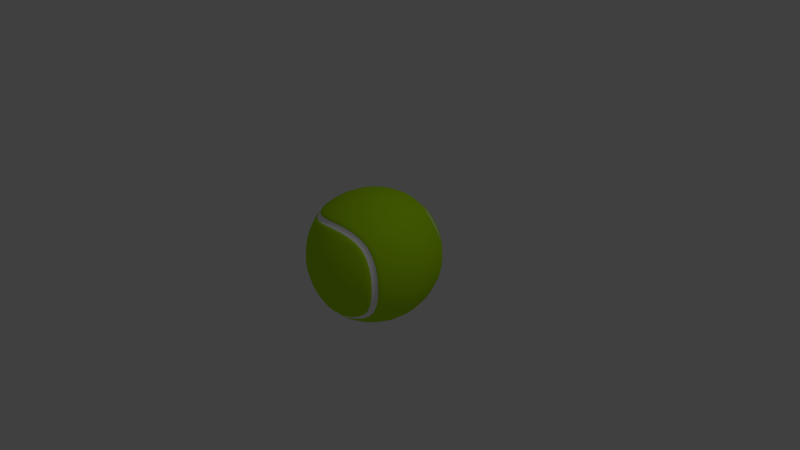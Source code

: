 # Source: tennisball2.blend  (saved by Blender 2.76.0; exported with 4.5.12 LTS)
import bpy
from mathutils import Matrix  # noqa: F401  (used for matrix-valued properties, if any)

bpy.ops.wm.read_factory_settings(use_empty=True)
scene = bpy.context.scene
scene.name = 'Scene'

# ---- collections
col_collection_1 = bpy.data.collections.new('Collection 1'); scene.collection.children.link(col_collection_1)

# ---- materials (node trees are filled in below, after node groups)
mat_material = bpy.data.materials.new('Material')
mat_material.alpha_threshold = 0.0
mat_material.use_transparent_shadow = False
mat_material.diffuse_color = (1.0, 1.0, 1.0, 1.0)
mat_material.roughness = 0.5
mat_material.line_color = (0.0, 0.0, 0.0, 1.0)
mat_material_001 = bpy.data.materials.new('Material.001')
mat_material_001.alpha_threshold = 0.0
mat_material_001.use_transparent_shadow = False
mat_material_001.diffuse_color = (0.4441, 0.8, 0.00575, 1.0)
mat_material_001.roughness = 0.5

# ---- material node trees

# ---- world
world_world = bpy.data.worlds.new('World'); scene.world = world_world
world_world.color = (0.05088, 0.05088, 0.05088)
world_world.use_sun_shadow = False
world_world.sun_shadow_jitter_overblur = 0.0
world_world.cycles.sampling_method = 'MANUAL'
world_world.cycles.sample_map_resolution = 256

# ---- cameras
cam_camera = bpy.data.cameras.new('Camera')
cam_camera.clip_end = 100.0
cam_camera.lens = 35.0
cam_camera.sensor_width = 32.0
cam_camera.sensor_height = 18.0
cam_camera.ortho_scale = 7.314
cam_camera.dof.focus_distance = 0.0
cam_camera.dof.aperture_fstop = 128.0

# ---- lights
light_lamp = bpy.data.lights.new('Lamp', 'POINT')
light_lamp.transmission_factor = 0.0
light_lamp.cutoff_distance = 30.0
light_lamp.energy = 100.0
light_lamp.shadow_buffer_clip_start = 1.001
light_lamp.shadow_soft_size = 0.1
light_lamp.shadow_maximum_resolution = 0.006
light_lamp.use_absolute_resolution = True
light_lamp.cycles.use_multiple_importance_sampling = False

# ---- meshes
me_cube = bpy.data.meshes.new('Cube')
me_cube.from_pydata([(-0.1766, 0.8389, -0.1561), (-0.1598, 0.7538, -0.4238), (-0.4467, 0.6542, -0.3856), (-0.485, 0.7158, -0.1395), (-0.1743, -0.8344, -0.1559), (-0.4829, -0.7126, -0.1389), (-0.4449, -0.6516, -0.384), (-0.1584, -0.75, -0.4226), (0.8333, -0.1764, 0.1727), (0.7099, -0.1526, 0.483), (0.6547, -0.3819, 0.4417), (0.7633, -0.4019, 0.1563), (0.1536, 0.8439, -0.1574), (0.426, 0.7567, -0.1426), (0.3841, 0.701, -0.3843), (0.1393, 0.7572, -0.4263), (-0.1766, 0.8389, 0.1561), (-0.485, 0.7158, 0.1395), (-0.4467, 0.6542, 0.3856), (-0.1598, 0.7538, 0.4238), (-0.1713, -0.1623, 0.8331), (-0.4762, -0.1507, 0.7171), (-0.4106, -0.397, 0.6744), (-0.1476, -0.4329, 0.7476), (0.1743, -0.1573, 0.8351), (0.1582, -0.4249, 0.749), (0.4419, -0.3906, 0.6484), (0.4816, -0.1446, 0.7115), (-0.1743, -0.8344, 0.1559), (-0.1584, -0.75, 0.4226), (-0.4449, -0.6516, 0.384), (-0.4829, -0.7126, 0.1389), (0.1536, 0.8439, 0.1574), (0.1393, 0.7572, 0.4263), (0.3841, 0.701, 0.3843), (0.426, 0.7567, 0.1426), (0.1743, -0.1573, -0.8351), (0.4816, -0.1446, -0.7115), (0.4419, -0.3906, -0.6484), (0.1582, -0.4249, -0.749), (0.8333, -0.1764, -0.1727), (0.7633, -0.4019, -0.1563), (0.6547, -0.3819, -0.4417), (0.7099, -0.1526, -0.483), (0.1648, -0.8345, 0.1586), (0.4541, -0.7319, 0.1448), (0.3993, -0.6847, 0.3872), (0.1448, -0.7502, 0.4271), (-0.1713, -0.1623, -0.8331), (-0.1476, -0.4329, -0.7476), (-0.4106, -0.397, -0.6744), (-0.4762, -0.1507, -0.7171), (-0.8484, 0.175, -0.1246), (-0.7186, 0.4877, -0.1269), (-0.6703, 0.4501, -0.3547), (-0.7928, 0.1611, -0.3471), (-0.8475, -0.1747, 0.1244), (-0.7165, -0.4862, 0.1265), (-0.6684, -0.449, 0.3537), (-0.792, -0.161, 0.3468), (0.1648, -0.8345, -0.1586), (0.1448, -0.7502, -0.4271), (0.3993, -0.6847, -0.3872), (0.4541, -0.7319, -0.1448), (0.1745, 0.1566, 0.8361), (0.4821, 0.1386, 0.7129), (0.4418, 0.3909, 0.6508), (0.1586, 0.4249, 0.7515), (-0.8484, 0.175, 0.1246), (-0.7928, 0.1611, 0.3471), (-0.6703, 0.4501, 0.3547), (-0.7186, 0.4877, 0.1269), (-0.8475, -0.1747, -0.1244), (-0.792, -0.161, -0.3468), (-0.6684, -0.449, -0.3537), (-0.7165, -0.4862, -0.1265), (0.8382, 0.1209, 0.1745), (0.7564, 0.4076, 0.1581), (0.6512, 0.3845, 0.4447), (0.7118, 0.1247, 0.4858), (0.1745, 0.1566, -0.8361), (0.1586, 0.4249, -0.7515), (0.4418, 0.3909, -0.6508), (0.4821, 0.1386, -0.7129), (0.8382, 0.1209, -0.1745), (0.7118, 0.1247, -0.4858), (0.6512, 0.3845, -0.4447), (0.7564, 0.4076, -0.1581), (-0.1716, 0.1615, 0.8342), (-0.1483, 0.4328, 0.7503), (-0.4122, 0.3966, 0.6765), (-0.4769, 0.1497, 0.7179), (-0.3726, 0.5085, -0.6336), (0.1303, 0.6776, -0.5613), (0.3589, 0.6469, -0.5004), (0.4025, 0.5264, -0.5908), (0.5605, 0.677, -0.1324), (-0.4104, 0.5964, -0.516), (-0.1436, 0.6763, -0.5592), (-0.1335, 0.5649, -0.674), (0.5, 0.6467, 0.359), (0.6742, 0.558, -0.1414), (0.5903, 0.5254, -0.4035), (0.5, 0.6467, -0.359), (0.1319, -0.6737, -0.5595), (0.5903, 0.5254, 0.4035), (0.6742, 0.558, 0.1414), (0.5605, 0.677, 0.1324), (-0.4088, -0.5946, -0.5139), (0.1422, -0.5597, -0.671), (0.4046, -0.5209, -0.5894), (0.3655, -0.6378, -0.5004), (0.7047, -0.514, -0.1425), (-0.3707, -0.5081, -0.6311), (-0.1327, -0.5639, -0.671), (-0.1427, -0.6736, -0.5568), (0.6049, -0.5026, 0.4044), (0.5976, -0.6379, -0.1346), (0.5198, -0.6238, -0.3618), (0.6049, -0.5026, -0.4044), (-0.7391, -0.1482, -0.4672), (0.5198, -0.6238, 0.3618), (0.5976, -0.6379, 0.1346), (0.7047, -0.514, 0.1425), (-0.6237, 0.4145, -0.4789), (-0.6311, -0.1407, -0.6073), (-0.5373, -0.3727, -0.606), (-0.622, -0.4138, -0.4775), (0.1303, 0.6776, 0.5613), (-0.5391, 0.3723, -0.6076), (-0.6319, 0.1399, -0.6078), (-0.7398, 0.1481, -0.4677), (-0.4104, 0.5964, 0.516), (0.1426, 0.5609, 0.6739), (0.4025, 0.5264, 0.5908), (0.3589, 0.6469, 0.5004), (0.1422, -0.5597, 0.671), (-0.3726, 0.5085, 0.6336), (-0.1335, 0.5649, 0.674), (-0.1436, 0.6763, 0.5592), (-0.3707, -0.5081, 0.6311), (0.1319, -0.6737, 0.5595), (0.3655, -0.6378, 0.5004), (0.4046, -0.5209, 0.5894), (-0.6311, -0.1407, 0.6073), (-0.4088, -0.5946, 0.5139), (-0.1427, -0.6736, 0.5568), (-0.1327, -0.5639, 0.671), (-0.5391, 0.3723, 0.6076), (-0.7391, -0.1482, 0.4672), (-0.622, -0.4138, 0.4775), (-0.5373, -0.3727, 0.606), (-0.555, 0.3744, 0.5695), (-0.6237, 0.4145, 0.4789), (-0.7398, 0.1481, 0.4677), (-0.6319, 0.1399, 0.6078), (-0.1716, 0.1615, -0.8342), (-0.4769, 0.1497, -0.7179), (-0.4122, 0.3966, -0.6765), (-0.1483, 0.4328, -0.7503), (0.135, 0.5864, -0.6376), (-0.1319, 0.588, -0.6377), (-0.1363, 0.6376, -0.5846), (0.5172, 0.6083, -0.3624), (0.5598, 0.554, -0.384), (0.5848, 0.6368, 0.1305), (0.6362, 0.5858, 0.1346), (0.5172, 0.6083, 0.3624), (0.1301, -0.6347, -0.5831), (-0.1355, -0.6354, -0.5818), (-0.1311, -0.5863, -0.635), (0.5781, -0.5279, -0.3865), (0.5357, -0.5848, -0.3644), (0.6737, -0.5368, 0.1367), (0.6219, -0.5935, 0.1325), (-0.5936, -0.3949, -0.5053), (-0.5532, -0.3744, -0.5681), (-0.7068, 0.142, -0.4953), (-0.6575, 0.138, -0.5604), (0.362, 0.6084, 0.5179), (0.3834, 0.5541, 0.5609), (-0.1363, 0.6376, 0.5846), (-0.1319, 0.588, 0.6377), (0.3867, -0.5472, 0.56), (0.3667, -0.6013, 0.5165), (-0.1311, -0.5863, 0.635), (-0.1355, -0.6354, 0.5818), (-0.5532, -0.3744, 0.5681), (-0.5936, -0.3949, 0.5053), (-0.6575, 0.138, 0.5604), (-0.7068, 0.142, 0.4953), (0.1426, 0.5609, -0.6739), (-0.6567, -0.1384, 0.5599), (-0.3716, -0.5226, 0.5981), (-0.7061, -0.1421, 0.4949), (0.135, -0.5843, 0.635), (-0.3902, -0.5636, 0.5406), (-0.3919, 0.5651, 0.5429), (0.1301, -0.6347, 0.5831), (0.1293, 0.6374, 0.5859), (-0.3734, 0.5236, 0.6003), (-0.555, 0.3744, -0.5695), (0.135, 0.5864, 0.6376), (-0.5954, 0.3954, -0.5067), (-0.7061, -0.1421, -0.4949), (0.5781, -0.5279, 0.3865), (-0.6567, -0.1384, -0.5599), (0.6737, -0.5368, -0.1367), (0.5357, -0.5848, 0.3644), (-0.3902, -0.5636, -0.5406), (0.6219, -0.5935, -0.1325), (0.3867, -0.5472, -0.56), (-0.3716, -0.5226, -0.5981), (0.3667, -0.6013, -0.5165), (0.135, -0.5843, -0.635), (0.5848, 0.6368, -0.1305), (0.5598, 0.554, 0.384), (-0.3734, 0.5236, -0.6003), (0.6362, 0.5858, -0.1346), (0.362, 0.6084, -0.5179), (-0.3919, 0.5651, -0.5429), (0.3834, 0.5541, -0.5609), (0.1293, 0.6374, -0.5859), (0.1303, 0.6023, -0.6042), (0.3678, 0.572, -0.5328), (-0.3772, 0.5362, -0.5644), (-0.1323, 0.6034, -0.6035), (0.6028, 0.6018, -0.1308), (0.5317, 0.5719, -0.3685), (0.5317, 0.5719, 0.3685), (0.6028, 0.6018, 0.1308), (0.1306, -0.5999, -0.6016), (0.3718, -0.5649, -0.5317), (-0.3755, -0.5348, -0.5622), (-0.1315, -0.6014, -0.6008), (0.6399, -0.5557, -0.1328), (0.55, -0.5471, -0.3707), (0.55, -0.5471, 0.3707), (0.6399, -0.5557, 0.1328), (-0.6716, -0.1382, -0.5205), (-0.5651, -0.3789, -0.5299), (-0.5669, 0.3794, -0.5312), (-0.6724, 0.1381, -0.5209), (0.1303, 0.6023, 0.6042), (0.3678, 0.572, 0.5328), (-0.3772, 0.5362, 0.5644), (-0.1323, 0.6034, 0.6035), (0.1306, -0.5999, 0.6016), (0.3718, -0.5649, 0.5317), (-0.3755, -0.5348, 0.5622), (-0.1315, -0.6014, 0.6008), (-0.6716, -0.1382, 0.5205), (-0.5651, -0.3789, 0.5299), (-0.5669, 0.3794, 0.5312), (-0.6724, 0.1381, 0.5209), (-0.5954, 0.3954, 0.5067), (-0.1699, 0.8041, -0.3011), (-0.3081, 0.7172, -0.407), (-0.4696, 0.691, -0.2708), (-0.3381, 0.7918, -0.1487), (-0.3362, -0.7879, -0.1481), (-0.4677, -0.6881, -0.2697), (-0.3066, -0.714, -0.4053), (-0.1679, -0.7999, -0.3005), (0.786, -0.1651, 0.3366), (0.6869, -0.2758, 0.4657), (0.7228, -0.3917, 0.3057), (0.8028, -0.2998, 0.1655), (0.3023, 0.8082, -0.151), (0.4095, 0.7329, -0.2743), (0.2735, 0.7332, -0.4098), (0.1473, 0.8085, -0.3033), (-0.3381, 0.7918, 0.1487), (-0.4696, 0.691, 0.2708), (-0.3081, 0.7172, 0.407), (-0.1699, 0.8041, 0.3011), (-0.3356, -0.1581, 0.7868), (-0.4483, -0.2873, 0.6989), (-0.2898, -0.4199, 0.7171), (-0.1606, -0.3109, 0.7977), (0.1679, -0.3027, 0.7996), (0.3056, -0.4082, 0.7123), (0.4656, -0.2762, 0.6858), (0.3359, -0.1502, 0.7878), (-0.1679, -0.7999, 0.3005), (-0.3066, -0.714, 0.4053), (-0.4677, -0.6881, 0.2697), (-0.3362, -0.7879, 0.1481), (0.1473, 0.8085, 0.3033), (0.2735, 0.7332, 0.4098), (0.4095, 0.7329, 0.2743), (0.3023, 0.8082, 0.151), (0.3359, -0.1502, -0.7878), (0.4656, -0.2762, -0.6858), (0.3056, -0.4082, -0.7123), (0.1679, -0.3027, -0.7996), (0.8028, -0.2998, -0.1655), (0.7228, -0.3917, -0.3057), (0.6869, -0.2758, -0.4657), (0.786, -0.1651, -0.3366), (0.3219, -0.7928, 0.153), (0.4315, -0.7119, 0.2778), (0.2834, -0.7225, 0.4118), (0.1559, -0.8, 0.305), (-0.1606, -0.3109, -0.7977), (-0.2898, -0.4199, -0.7171), (-0.4483, -0.2873, -0.6989), (-0.3356, -0.1581, -0.7868), (-0.7981, 0.3407, -0.125), (-0.6994, 0.4727, -0.2473), (-0.7459, 0.3139, -0.3492), (-0.8262, 0.1693, -0.2425), (-0.7965, -0.3399, 0.1248), (-0.6975, -0.4713, 0.2466), (-0.7444, -0.3134, 0.3485), (-0.8254, -0.1692, 0.2422), (0.1559, -0.8, -0.305), (0.2834, -0.7225, -0.4118), (0.4315, -0.7119, -0.2778), (0.3219, -0.7928, -0.153), (0.3363, 0.1483, 0.7888), (0.4661, 0.2731, 0.6882), (0.3061, 0.4082, 0.7147), (0.1683, 0.3022, 0.8015), (-0.8262, 0.1693, 0.2425), (-0.7459, 0.3139, 0.3492), (-0.6994, 0.4727, 0.2473), (-0.7981, 0.3407, 0.125), (-0.8254, -0.1692, -0.2422), (-0.7444, -0.3134, -0.3485), (-0.6975, -0.4713, -0.2466), (-0.7965, -0.3399, -0.1248), (0.8072, 0.2742, 0.1683), (0.7173, 0.3959, 0.3088), (0.6884, 0.2625, 0.4699), (0.7893, 0.1221, 0.3396), (0.1683, 0.3022, -0.8015), (0.3061, 0.4082, -0.7147), (0.4661, 0.2731, -0.6882), (0.3363, 0.1483, -0.7888), (0.7893, 0.1221, -0.3396), (0.6884, 0.2625, -0.4699), (0.7173, 0.3959, -0.3088), (0.8072, 0.2742, -0.1683), (-0.1611, 0.3103, 0.7997), (-0.291, 0.4196, 0.7196), (-0.4495, 0.2865, 0.7005), (-0.3361, 0.1571, 0.7877), (-0.3361, 0.1571, -0.7877), (-0.4495, 0.2865, -0.7005), (-0.291, 0.4196, -0.7196), (-0.1611, 0.3103, -0.7997), (0.1768, -0.0003415, -0.8492), (0.4879, -0.003656, -0.7218), (0.1768, -0.0003417, 0.8492), (0.4879, -0.003656, 0.7218), (0.8476, -0.03509, 0.1762), (0.7195, -0.01743, 0.4907), (0.8476, -0.03509, -0.1762), (0.7195, -0.01743, -0.4907), (-0.1766, -0.8479, 0.0), (-0.4886, -0.7219, -1.118e-08), (-0.8557, -0.1769, -5.588e-09), (-0.7236, -0.4918, -7.451e-09), (-0.8566, 0.1771, -1.863e-09), (-0.7257, 0.4934, 0.0), (-0.1791, 0.8524, 0.0), (-0.4907, 0.7252, 0.0), (0.4177, 0.4795, -0.614), (0.149, 0.5145, -0.7033), (0.1326, 0.7077, -0.5158), (0.3629, 0.6695, -0.4629), (-0.1376, 0.5205, -0.7027), (-0.3812, 0.4729, -0.6522), (-0.4242, 0.6183, -0.4714), (-0.1499, 0.7053, -0.5135), (0.4626, 0.6694, -0.363), (0.5153, 0.707, -0.1353), (0.7056, 0.5069, -0.1478), (0.6139, 0.4767, -0.4194), (0.5153, 0.707, 0.1353), (0.4626, 0.6694, 0.363), (0.6139, 0.4767, 0.4194), (0.7056, 0.5069, 0.1478), (0.3724, -0.6577, -0.4643), (0.1354, -0.7024, -0.5152), (0.1485, -0.5139, -0.7004), (0.4189, -0.476, -0.6119), (-0.1488, -0.7021, -0.5116), (-0.4225, -0.6162, -0.4695), (-0.3794, -0.4729, -0.6497), (-0.1368, -0.52, -0.6998), (0.6239, -0.4609, -0.4186), (0.7266, -0.4757, -0.1476), (0.5498, -0.6732, -0.1375), (0.4817, -0.6481, -0.3662), (0.7266, -0.4757, 0.1476), (0.6239, -0.4609, 0.4186), (0.4817, -0.6481, 0.3662), (0.5498, -0.6732, 0.1375), (-0.6398, -0.4272, -0.4349), (-0.7593, -0.153, -0.4259), (-0.5793, -0.1437, -0.649), (-0.4974, -0.3771, -0.6329), (-0.76, 0.153, -0.4263), (-0.6415, 0.4281, -0.4361), (-0.4991, 0.3766, -0.6347), (-0.5801, 0.1428, -0.6497), (0.3629, 0.6695, 0.4629), (0.1326, 0.7077, 0.5158), (0.149, 0.5145, 0.7033), (0.4177, 0.4795, 0.614), (-0.1499, 0.7053, 0.5135), (-0.4242, 0.6183, 0.4714), (-0.3812, 0.4729, 0.6522), (-0.1376, 0.5205, 0.7027), (0.4189, -0.476, 0.6119), (0.1485, -0.5139, 0.7004), (0.1354, -0.7024, 0.5152), (0.3724, -0.6577, 0.4643), (-0.1368, -0.52, 0.6998), (-0.3794, -0.4729, 0.6497), (-0.4225, -0.6162, 0.4695), (-0.1488, -0.7021, 0.5116), (-0.4974, -0.3771, 0.6329), (-0.5793, -0.1437, 0.649), (-0.7593, -0.153, 0.4259), (-0.6398, -0.4272, 0.4349), (-0.5801, 0.1428, 0.6497), (-0.4991, 0.3766, 0.6347), (-0.6415, 0.4281, 0.4361), (-0.76, 0.153, 0.4263), (0.005216, 0.435, -0.7628), (0.003152, 0.1617, -0.852), (-0.1762, -0.0004553, -0.8474), (-0.488, -0.0004978, -0.7248), (-0.008477, 0.7664, -0.4317), (-0.009584, 0.8565, -0.1597), (0.1562, 0.8576, 0.0), (0.432, 0.7665, 0.0), (0.559, 0.3804, -0.5605), (0.6085, 0.1299, -0.611), (-0.5694, 0.5651, -0.366), (-0.6131, 0.6136, -0.1314), (0.7693, 0.4135, 3.725e-09), (0.8555, 0.1207, 7.451e-09), (-0.009584, 0.8565, 0.1597), (-0.008477, 0.7664, 0.4317), (0.559, 0.3804, 0.5605), (0.6085, 0.1299, 0.611), (0.00527, -0.435, -0.7602), (0.003169, -0.1624, -0.851), (0.6076, -0.1441, -0.609), (0.5606, -0.3794, -0.5579), (-0.005966, -0.7615, -0.4313), (-0.004725, -0.8506, -0.16), (-0.6109, -0.6112, -0.1309), (-0.5674, -0.5632, -0.3647), (0.463, -0.7401, -3.725e-09), (0.1687, -0.848, 0.0), (0.7765, -0.4072, 0.0), (0.8498, -0.1818, 7.451e-09), (0.6076, -0.1441, 0.609), (0.5606, -0.3794, 0.5579), (-0.005966, -0.7615, 0.4313), (-0.004726, -0.8506, 0.16), (-0.8089, -3.287e-05, -0.3469), (-0.866, 9.529e-06, -0.1246), (0.005216, 0.435, 0.7628), (0.003152, 0.1617, 0.852), (-0.6131, 0.6136, 0.1314), (-0.5694, 0.5651, 0.366), (-0.488, -0.000498, 0.7248), (-0.1762, -0.0004555, 0.8474), (0.00527, -0.435, 0.7602), (0.003169, -0.1624, 0.851), (-0.5674, -0.5632, 0.3647), (-0.6109, -0.6112, 0.1309), (-0.8089, -3.293e-05, 0.3469), (-0.866, 9.507e-06, 0.1246), (0.1383, 0.5796, -0.6549), (0.1301, 0.6574, -0.5791), (0.362, 0.6282, -0.5133), (0.3923, 0.5464, -0.5752), (-0.3741, 0.5198, -0.6174), (-0.4011, 0.5811, -0.5347), (-0.1395, 0.6569, -0.5775), (-0.1327, 0.582, -0.6552), (0.5782, 0.6568, -0.1316), (0.6539, 0.5785, -0.1375), (0.5744, 0.546, -0.393), (0.5127, 0.6281, -0.3622), (0.5127, 0.6281, 0.3622), (0.5744, 0.546, 0.393), (0.6539, 0.5785, 0.1375), (0.5782, 0.6568, 0.1316), (0.1312, -0.6544, -0.5766), (0.1381, -0.5779, -0.6522), (0.3952, -0.5398, -0.5742), (0.3674, -0.6206, -0.5122), (-0.3994, -0.5795, -0.5324), (-0.3723, -0.5191, -0.615), (-0.132, -0.5806, -0.6524), (-0.1387, -0.6547, -0.5748), (0.6896, -0.53, -0.1393), (0.6156, -0.6151, -0.1336), (0.5318, -0.605, -0.3644), (0.5917, -0.5204, -0.395), (0.5917, -0.5204, 0.395), (0.5318, -0.605, 0.3644), (0.6156, -0.6151, 0.1336), (0.6896, -0.53, 0.1393), (-0.7238, -0.145, -0.4854), (-0.6506, -0.1396, -0.5812), (-0.5495, -0.3748, -0.5867), (-0.6087, -0.4045, -0.4961), (-0.6104, 0.405, -0.4975), (-0.5514, 0.3746, -0.5882), (-0.6514, 0.139, -0.5817), (-0.7246, 0.1449, -0.4859), (0.1301, 0.6574, 0.5791), (0.1383, 0.5796, 0.6549), (0.3923, 0.5464, 0.5752), (0.362, 0.6282, 0.5133), (-0.4011, 0.5811, 0.5347), (-0.3741, 0.5198, 0.6174), (-0.1327, 0.582, 0.6552), (-0.1395, 0.6569, 0.5775), (0.1381, -0.5779, 0.6522), (0.1312, -0.6544, 0.5766), (0.3674, -0.6206, 0.5122), (0.3952, -0.5398, 0.5742), (-0.3723, -0.5191, 0.615), (-0.3994, -0.5795, 0.5324), (-0.1387, -0.6547, 0.5748), (-0.132, -0.5806, 0.6524), (-0.6506, -0.1396, 0.5812), (-0.7238, -0.145, 0.4854), (-0.6087, -0.4045, 0.4961), (-0.5495, -0.3748, 0.5867), (-0.5514, 0.3746, 0.5882), (-0.6104, 0.405, 0.4975), (-0.7246, 0.1449, 0.4859), (-0.6514, 0.139, 0.5817), (0.277, 0.5441, -0.645), (0.004062, 0.57, -0.6821), (0.2547, 0.6625, -0.5392), (-0.005369, 0.6847, -0.5677), (0.4413, 0.6389, -0.4415), (0.5099, 0.5171, -0.5107), (-0.2618, 0.5446, -0.6557), (-0.4652, 0.4524, -0.615), (-0.28, 0.6482, -0.5405), (-0.5274, 0.519, -0.493), (0.5385, 0.6621, -0.2553), (0.5673, 0.6843, 0.0), (0.6448, 0.5422, -0.2776), (0.6827, 0.5657, 7.451e-09), (0.5385, 0.6621, 0.2553), (0.4413, 0.6389, 0.4415), (0.6448, 0.5422, 0.2776), (0.5099, 0.5171, 0.5107), (0.2581, -0.6569, -0.538), (-0.004498, -0.6816, -0.5655), (0.2771, -0.5418, -0.6425), (0.004182, -0.5688, -0.6791), (0.5167, -0.5051, -0.5104), (0.4531, -0.6243, -0.4428), (-0.2788, -0.646, -0.5381), (-0.5256, -0.5178, -0.4913), (-0.2604, -0.5439, -0.6529), (-0.4632, -0.4524, -0.613), (0.668, -0.5075, -0.2792), (0.7164, -0.5177, 0.0), (0.5674, -0.6304, -0.2587), (0.6083, -0.6419, -3.725e-09), (0.668, -0.5075, 0.2792), (0.5167, -0.5051, 0.5104), (0.5674, -0.6304, 0.2587), (0.4531, -0.6243, 0.4428), (-0.6944, -0.2886, -0.4703), (-0.7547, -9.706e-05, -0.4669), (-0.5932, -0.2688, -0.6056), (-0.6458, -0.0003877, -0.6088), (-0.6957, 0.2888, -0.4712), (-0.5946, 0.2682, -0.6067), (0.2547, 0.6625, 0.5392), (-0.005369, 0.6847, 0.5677), (0.277, 0.5441, 0.645), (0.004062, 0.57, 0.6821), (-0.28, 0.6482, 0.5405), (-0.5274, 0.519, 0.493), (-0.2618, 0.5446, 0.6557), (-0.4652, 0.4524, 0.615), (0.2771, -0.5418, 0.6425), (0.004182, -0.5688, 0.6791), (0.2581, -0.6569, 0.538), (-0.004499, -0.6816, 0.5655), (-0.2604, -0.5439, 0.6529), (-0.4632, -0.4524, 0.613), (-0.2788, -0.646, 0.5381), (-0.5256, -0.5178, 0.4913), (-0.5932, -0.2688, 0.6056), (-0.6458, -0.0003878, 0.6088), (-0.6944, -0.2886, 0.4703), (-0.7547, -9.713e-05, 0.4669), (-0.5946, 0.2682, 0.6067), (-0.6957, 0.2888, 0.4712), (-0.000684, 0.6099, -0.6111), (0.129, 0.6187, -0.5911), (0.255, 0.5874, -0.5793), (0.1325, 0.5907, -0.6211), (0.4623, 0.5641, -0.463), (0.3754, 0.5595, -0.547), (0.3627, 0.5892, -0.5219), (-0.4811, 0.4701, -0.544), (-0.3836, 0.5497, -0.5498), (-0.2594, 0.5798, -0.5863), (-0.3735, 0.5267, -0.5826), (-0.1315, 0.5921, -0.6207), (-0.1339, 0.6194, -0.5901), (0.6098, 0.609, 3.725e-09), (0.6197, 0.5902, -0.1325), (0.578, 0.5871, -0.2556), (0.5898, 0.6181, -0.1299), (0.5209, 0.589, -0.3632), (0.5459, 0.5593, -0.3761), (0.4623, 0.5641, 0.463), (0.5459, 0.5593, 0.3761), (0.578, 0.5871, 0.2556), (0.5209, 0.589, 0.3632), (0.5898, 0.6181, 0.1299), (0.6197, 0.5902, 0.1325), (-0.0003143, -0.6077, -0.6084), (0.1326, -0.5885, -0.6185), (0.2563, -0.5837, -0.5771), (0.1296, -0.6161, -0.5884), (0.4715, -0.5503, -0.4635), (0.367, -0.582, -0.5206), (0.379, -0.5524, -0.5461), (-0.4792, -0.4693, -0.5422), (-0.3717, -0.5256, -0.5804), (-0.2582, -0.5781, -0.5838), (-0.382, -0.5482, -0.5475), (-0.1331, -0.6172, -0.5874), (-0.1308, -0.5902, -0.6181), (0.6509, -0.5589, -3.725e-09), (0.6266, -0.5735, -0.132), (0.6064, -0.5505, -0.2587), (0.6571, -0.5426, -0.1346), (0.5642, -0.5338, -0.3785), (0.5392, -0.565, -0.3653), (0.4715, -0.5503, 0.4635), (0.5392, -0.565, 0.3653), (0.6064, -0.5505, 0.2587), (0.5642, -0.5338, 0.3785), (0.6571, -0.5426, 0.1346), (0.6266, -0.5735, 0.132), (-0.6866, -7.648e-05, -0.5202), (-0.6602, -0.1376, -0.5406), (-0.6302, -0.2674, -0.5233), (-0.688, -0.1397, -0.5038), (-0.5785, -0.3861, -0.5137), (-0.5558, -0.3746, -0.5494), (-0.5577, 0.3749, -0.5508), (-0.6316, 0.2675, -0.5242), (-0.5802, 0.3866, -0.5151), (-0.6887, 0.1397, -0.5043), (-0.6609, 0.1374, -0.5411), (-0.000684, 0.6099, 0.6111), (0.1325, 0.5907, 0.6211), (0.255, 0.5874, 0.5793), (0.129, 0.6187, 0.5911), (0.3627, 0.5891, 0.5219), (0.3754, 0.5595, 0.547), (-0.4811, 0.4701, 0.544), (-0.3735, 0.5267, 0.5826), (-0.2594, 0.5798, 0.5863), (-0.3836, 0.5497, 0.5498), (-0.1339, 0.6194, 0.5901), (-0.1315, 0.5921, 0.6207), (-0.0003145, -0.6077, 0.6084), (0.1296, -0.6161, 0.5884), (0.2563, -0.5837, 0.5771), (0.1326, -0.5885, 0.6185), (0.379, -0.5524, 0.5461), (0.367, -0.582, 0.5206), (-0.4792, -0.4693, 0.5422), (-0.382, -0.5482, 0.5475), (-0.2582, -0.5781, 0.5838), (-0.3717, -0.5256, 0.5804), (-0.1308, -0.5902, 0.6181), (-0.1331, -0.6172, 0.5874), (-0.6866, -7.656e-05, 0.5202), (-0.688, -0.1397, 0.5038), (-0.6302, -0.2674, 0.5233), (-0.6602, -0.1376, 0.5406), (-0.5558, -0.3746, 0.5494), (-0.5785, -0.3861, 0.5137), (-0.5802, 0.3866, 0.5151), (-0.6316, 0.2675, 0.5242), (-0.5577, 0.3749, 0.5508), (-0.6609, 0.1374, 0.5411), (-0.6887, 0.1397, 0.5043), (-0.6643, 0.2764, 0.499), (-0.5034, 0.4935, 0.5207), (-0.6173, 0.2661, 0.5632), (-0.6718, -0.0002171, 0.5597), (-0.7213, -8.434e-05, 0.4944), (-0.4729, 0.4608, 0.5813), (-0.6159, -0.2664, 0.5622), (-0.663, -0.2763, 0.4981), (-0.4709, -0.4603, 0.5794), (-0.5015, -0.4925, 0.5188), (-0.2576, -0.5638, 0.6185), (-0.266, -0.6105, 0.5639), (0.001721, -0.5925, 0.6423), (-0.002213, -0.6422, 0.5898), (0.2646, -0.5674, 0.609), (0.2552, -0.619, 0.5595), (0.4938, -0.5314, 0.4864), (0.4614, -0.5878, 0.4522), (-0.2673, 0.6124, 0.5665), (-0.2589, 0.5651, 0.621), (-0.002754, 0.6447, 0.5925), (0.001503, 0.5943, 0.645), (0.2532, 0.6229, 0.5619), (0.2639, 0.5707, 0.6111), (0.4515, 0.6011, 0.452), (0.4849, 0.5456, 0.4857), (-0.6173, 0.2661, -0.5632), (-0.4729, 0.4608, -0.5813), (-0.6643, 0.2764, -0.499), (-0.7213, -8.427e-05, -0.4944), (-0.6718, -0.000217, -0.5597), (-0.5034, 0.4935, -0.5207), (-0.663, -0.2763, -0.4981), (-0.6159, -0.2664, -0.5622), (-0.5015, -0.4925, -0.5188), (-0.4709, -0.4603, -0.5794), (0.6385, -0.5314, 0.2675), (0.5894, -0.5882, 0.2567), (0.6851, -0.54, 0.0), (0.6329, -0.5966, -3.725e-09), (0.6385, -0.5314, -0.2675), (0.5894, -0.5882, -0.2567), (0.4938, -0.5314, -0.4864), (0.4614, -0.5878, -0.4522), (-0.266, -0.6105, -0.5639), (-0.2576, -0.5638, -0.6185), (-0.002213, -0.6422, -0.5898), (0.001722, -0.5925, -0.6423), (0.2646, -0.5674, -0.609), (0.2552, -0.619, -0.5595), (0.5609, 0.6227, 0.2537), (0.6098, 0.5704, 0.2643), (0.5917, 0.6439, 7.451e-09), (0.6435, 0.5933, 3.725e-09), (0.5609, 0.6227, -0.2537), (0.6098, 0.5704, -0.2643), (0.4515, 0.6011, -0.452), (0.4849, 0.5456, -0.4857), (-0.2589, 0.5651, -0.621), (-0.2673, 0.6124, -0.5665), (0.001503, 0.5943, -0.645), (-0.002754, 0.6447, -0.5925), (0.2532, 0.6229, -0.5619), (0.2639, 0.5707, -0.6111), (-0.3261, 0.7615, -0.2876), (-0.3243, -0.7579, -0.2865), (0.759, -0.288, 0.3234), (0.2902, 0.7775, -0.2912), (-0.3261, 0.7615, 0.2876), (-0.3155, -0.3023, 0.7579), (0.3236, -0.2892, 0.757), (-0.3243, -0.7579, 0.2865), (0.2902, 0.7775, 0.2912), (0.3236, -0.2892, -0.757), (0.759, -0.288, -0.3234), (0.3054, -0.764, 0.2942), (-0.3155, -0.3023, -0.7579), (-0.7774, 0.3299, -0.2436), (-0.7758, -0.3292, 0.2431), (0.3054, -0.764, -0.2942), (0.3242, 0.288, 0.7589), (-0.7774, 0.3299, 0.2436), (-0.7758, -0.3292, -0.2431), (0.7618, 0.2678, 0.3278), (0.3242, 0.288, -0.7589), (0.7618, 0.2678, -0.3278), (-0.3164, 0.3016, 0.7597), (-0.3164, 0.3016, -0.7597), (0.3407, -0.001153, -0.8), (0.3407, -0.001153, 0.8), (0.798, -0.02706, 0.3429), (0.798, -0.02706, -0.3429), (-0.3407, -0.7994, -6.516e-09), (-0.8042, -0.344, -6.494e-09), (-0.8058, 0.3448, -9.011e-10), (-0.3427, 0.8034, 1.168e-11), (0.2883, 0.4974, -0.6716), (0.2592, 0.6899, -0.496), (-0.2696, 0.5033, -0.6805), (-0.2907, 0.6742, -0.4951), (0.4955, 0.6896, -0.2599), (0.6726, 0.492, -0.2896), (0.4955, 0.6896, 0.2599), (0.6726, 0.492, 0.2896), (0.2647, -0.6822, -0.4963), (0.288, -0.4961, -0.669), (-0.2893, -0.6715, -0.4931), (-0.2682, -0.503, -0.6777), (0.6888, -0.4677, -0.2892), (0.5227, -0.6614, -0.2635), (0.6888, -0.4677, 0.2892), (0.5227, -0.6614, 0.2635), (-0.7135, -0.298, -0.4284), (-0.5454, -0.2736, -0.6413), (-0.7149, 0.2983, -0.4292), (-0.5468, 0.2728, -0.6426), (0.2592, 0.6899, 0.496), (0.2883, 0.4974, 0.6716), (-0.2907, 0.6742, 0.4951), (-0.2696, 0.5033, 0.6805), (0.288, -0.4961, 0.669), (0.2647, -0.6822, 0.4963), (-0.2682, -0.503, 0.6777), (-0.2893, -0.6715, 0.4931), (-0.5454, -0.2736, 0.6413), (-0.7135, -0.298, 0.4284), (-0.5468, 0.2728, 0.6426), (-0.7149, 0.2983, 0.4292), (0.004408, 0.3111, -0.8153), (-0.3445, -0.0005058, -0.7985), (-0.009352, 0.8196, -0.3076), (0.3071, 0.8202, 2.296e-10), (0.5892, 0.2628, -0.5912), (-0.5957, 0.5942, -0.2557), (0.8229, 0.2776, 5.663e-09), (-0.009352, 0.8196, 0.3076), (0.5892, 0.2628, 0.5912), (0.004444, -0.3116, -0.8133), (0.5884, -0.2697, -0.5881), (-0.005563, -0.8139, -0.3079), (-0.5936, -0.592, -0.2548), (0.3289, -0.8041, -2.728e-09), (0.8176, -0.3057, 1.88e-09), (0.5884, -0.2697, 0.5881), (-0.005563, -0.8139, 0.3079), (-0.8432, -8.939e-06, -0.2425), (0.004408, 0.3111, 0.8153), (-0.5957, 0.5942, 0.2557), (-0.3445, -0.000506, 0.7985), (0.004443, -0.3116, 0.8133), (-0.5936, -0.592, 0.2548), (-0.8432, -8.979e-06, 0.2425), (0.002416, -0.0003869, -0.8662), (0.002416, -0.0003872, 0.8662), (0.8652, -0.03872, 7.52e-09), (-0.004198, -0.8649, 4.036e-11), (-0.8745, 1.739e-05, -3.664e-09), (-0.009539, 0.8709, 1.894e-09), (0.6152, -0.008773, -0.6177), (-0.6173, -0.6184, -1.027e-08), (-0.6195, 0.6209, -2.27e-11), (0.6152, -0.008773, 0.6177), (0.005219, 0.5244, -0.7125), (-0.007102, 0.7153, -0.5219), (0.5218, 0.7151, 3.665e-09), (0.7156, 0.5141, 6.473e-09), (-0.005692, -0.7113, -0.5205), (0.005299, -0.5237, -0.7094), (0.7388, -0.48, -4.147e-11), (0.5599, -0.6786, -3.736e-09), (-0.7753, -6.225e-05, -0.4257), (-0.593, -0.0004516, -0.6528), (-0.007102, 0.7153, 0.5219), (0.005219, 0.5244, 0.7125), (0.005299, -0.5237, 0.7094), (-0.005692, -0.7113, 0.5205), (-0.593, -0.0004518, 0.6528), (-0.7753, -6.232e-05, 0.4257), (0.4249, 0.6574, -0.4251), (0.529, 0.4697, -0.53), (0.4382, -0.6415, -0.4271), (0.5335, -0.4616, -0.5286), (-0.5416, -0.5351, -0.4479), (-0.449, -0.4368, -0.6301), (-0.4509, 0.4367, -0.6322), (-0.5434, 0.5366, -0.4494), (0.4249, 0.6574, 0.4251), (0.529, 0.4697, 0.53), (0.4382, -0.6415, 0.4271), (0.5335, -0.4616, 0.5286), (-0.449, -0.4368, 0.6301), (-0.5416, -0.5351, 0.4479), (-0.4509, 0.4367, 0.6322), (-0.5434, 0.5366, 0.4494), (0.2545, 0.6428, -0.5557), (0.2698, 0.5635, -0.6273), (-0.2732, 0.6305, -0.559), (-0.2606, 0.5598, -0.6382), (0.6263, 0.5628, -0.2701), (0.5549, 0.6425, -0.255), (0.6263, 0.5628, 0.2701), (0.5549, 0.6425, 0.255), (0.2702, -0.5605, -0.6251), (0.2571, -0.6385, -0.5536), (-0.2592, -0.5587, -0.6355), (-0.2719, -0.6285, -0.5564), (0.5837, -0.6092, -0.2582), (0.6536, -0.5243, -0.2729), (0.5837, -0.6092, 0.2582), (0.6536, -0.5243, 0.2729), (-0.6104, -0.2681, -0.5824), (-0.6798, -0.2823, -0.4887), (-0.6118, 0.2676, -0.5834), (-0.6812, 0.2824, -0.4896), (0.2698, 0.5635, 0.6273), (0.2545, 0.6428, 0.5557), (-0.2606, 0.5598, 0.6382), (-0.2732, 0.6305, 0.559), (0.2571, -0.6385, 0.5536), (0.2702, -0.5605, 0.6251), (-0.2719, -0.6285, 0.5564), (-0.2592, -0.5587, 0.6355), (-0.6798, -0.2823, 0.4887), (-0.6104, -0.2681, 0.5824), (-0.6812, 0.2824, 0.4896), (-0.6118, 0.2676, 0.5834), (0.4492, 0.6208, -0.4495), (0.4968, 0.5375, -0.4975), (0.002553, 0.588, -0.6627), (-0.00376, 0.6645, -0.5857), (-0.4716, 0.459, -0.5987), (-0.5159, 0.5066, -0.5118), (0.5851, 0.6639, 4.711e-09), (0.6616, 0.5861, 4.584e-09), (0.4492, 0.6208, 0.4495), (0.4968, 0.5375, 0.4975), (0.5051, -0.5237, -0.498), (0.4598, -0.6073, -0.45), (-0.003101, -0.6619, -0.583), (0.002722, -0.5864, -0.6599), (-0.514, -0.5055, -0.5099), (-0.4696, -0.4588, -0.5968), (0.7011, -0.5334, -5.517e-11), (0.6266, -0.6185, -1.905e-09), (0.5051, -0.5237, 0.498), (0.4598, -0.6073, 0.45), (-0.7392, -0.0001126, -0.485), (-0.6657, -0.0003086, -0.5815), (-0.00376, 0.6645, 0.5857), (0.002553, 0.588, 0.6627), (-0.5159, 0.5066, 0.5118), (-0.4716, 0.459, 0.5987), (0.002722, -0.5864, 0.6599), (-0.003101, -0.6619, 0.583), (-0.4696, -0.4588, 0.5968), (-0.514, -0.5055, 0.5099), (-0.6657, -0.0003087, 0.5815), (-0.7392, -0.0001127, 0.485), (-0.6471, 0.2713, 0.5077), (-0.6207, 0.2655, 0.5441), (-0.6751, -0.0001329, 0.5403), (-0.7031, -5.724e-05, 0.5034), (-0.6457, -0.2711, 0.5068), (-0.6193, -0.2656, 0.5432), (-0.4725, -0.4621, 0.5612), (-0.4895, -0.48, 0.5266), (-0.2613, -0.5932, 0.5699), (-0.2568, -0.5674, 0.6013), (0.0008272, -0.5964, 0.6255), (-0.001422, -0.6237, 0.5951), (0.2544, -0.6002, 0.5645), (0.2601, -0.572, 0.5933), (-0.4914, 0.481, 0.5285), (-0.4744, 0.4628, 0.563), (-0.2581, 0.569, 0.6038), (-0.2626, 0.5951, 0.5725), (-0.001885, 0.6261, 0.5978), (0.0005462, 0.5985, 0.6282), (0.2591, 0.5755, 0.5954), (0.2526, 0.6041, 0.5668), (-0.6207, 0.2655, -0.5441), (-0.6471, 0.2713, -0.5077), (-0.7031, -5.717e-05, -0.5034), (-0.6751, -0.0001329, -0.5403), (-0.6193, -0.2656, -0.5432), (-0.6457, -0.2711, -0.5068), (0.4826, -0.5372, 0.4751), (0.4634, -0.568, 0.4549), (0.5938, -0.5683, 0.2563), (0.6227, -0.5373, 0.2629), (0.6683, -0.5458, -9.185e-10), (0.6376, -0.5767, -3.692e-09), (0.5938, -0.5683, -0.2563), (0.6227, -0.5373, -0.2629), (-0.4895, -0.48, -0.5266), (-0.4725, -0.4621, -0.5612), (-0.2568, -0.5674, -0.6013), (-0.2613, -0.5932, -0.5699), (0.4826, -0.5372, -0.4751), (0.4634, -0.568, -0.4549), (-0.001422, -0.6237, -0.5951), (0.0008274, -0.5964, -0.6255), (0.2601, -0.572, -0.5933), (0.2544, -0.6002, -0.5645), (0.4539, 0.5816, 0.4546), (0.4736, 0.5512, 0.4744), (0.5941, 0.5752, 0.2596), (0.5656, 0.6038, 0.2532), (0.5967, 0.6252, 5.285e-09), (0.6268, 0.5975, 3.883e-09), (0.5941, 0.5752, -0.2596), (0.5656, 0.6038, -0.2532), (-0.4744, 0.4628, -0.563), (-0.4914, 0.481, -0.5285), (-0.2626, 0.5951, -0.5725), (-0.2581, 0.569, -0.6038), (0.4539, 0.5816, -0.4546), (0.4736, 0.5512, -0.4744), (0.0005463, 0.5985, -0.6282), (-0.001885, 0.6261, -0.5978), (0.2526, 0.6041, -0.5668), (0.2591, 0.5755, -0.5954)], [], [(0, 256, 768, 259), (0, 259, 799, 366), (0, 366, 861, 437), (0, 437, 834, 256), (1, 257, 768, 256), (1, 256, 834, 436), (1, 436, 867, 375), (1, 375, 803, 257), (2, 258, 768, 257), (2, 257, 803, 374), (2, 374, 889, 442), (2, 442, 837, 258), (3, 259, 768, 258), (3, 258, 837, 443), (3, 443, 864, 367), (3, 367, 799, 259), (4, 260, 769, 263), (4, 263, 843, 455), (4, 455, 859, 360), (4, 360, 796, 260), (5, 261, 769, 260), (5, 260, 796, 361), (5, 361, 863, 456), (5, 456, 844, 261), (6, 262, 769, 261), (6, 261, 844, 457), (6, 457, 886, 389), (6, 389, 810, 262), (7, 263, 769, 262), (7, 262, 810, 388), (7, 388, 870, 454), (7, 454, 843, 263), (8, 264, 770, 267), (8, 267, 846, 461), (8, 461, 858, 356), (8, 356, 794, 264), (9, 265, 770, 264), (9, 264, 794, 357), (9, 357, 865, 462), (9, 462, 847, 265), (10, 266, 770, 265), (10, 265, 847, 463), (10, 463, 893, 397), (10, 397, 814, 266), (11, 267, 770, 266), (11, 266, 814, 396), (11, 396, 872, 460), (11, 460, 846, 267), (12, 268, 771, 271), (12, 271, 834, 437), (12, 437, 861, 438), (12, 438, 835, 268), (13, 269, 771, 268), (13, 268, 835, 439), (13, 439, 868, 377), (13, 377, 804, 269), (14, 270, 771, 269), (14, 269, 804, 376), (14, 376, 882, 371), (14, 371, 801, 270), (15, 271, 771, 270), (15, 270, 801, 370), (15, 370, 867, 436), (15, 436, 834, 271), (16, 272, 772, 275), (16, 275, 839, 446), (16, 446, 861, 366), (16, 366, 799, 272), (17, 273, 772, 272), (17, 272, 799, 367), (17, 367, 864, 470), (17, 470, 851, 273), (18, 274, 772, 273), (18, 273, 851, 471), (18, 471, 897, 413), (18, 413, 822, 274), (19, 275, 772, 274), (19, 274, 822, 412), (19, 412, 876, 447), (19, 447, 839, 275), (20, 276, 773, 279), (20, 279, 853, 475), (20, 475, 857, 473), (20, 473, 852, 276), (21, 277, 773, 276), (21, 276, 852, 472), (21, 472, 880, 425), (21, 425, 828, 277), (22, 278, 773, 277), (22, 277, 828, 424), (22, 424, 894, 421), (22, 421, 826, 278), (23, 279, 773, 278), (23, 278, 826, 420), (23, 420, 878, 474), (23, 474, 853, 279), (24, 280, 774, 283), (24, 283, 793, 354), (24, 354, 857, 475), (24, 475, 853, 280), (25, 281, 774, 280), (25, 280, 853, 474), (25, 474, 878, 417), (25, 417, 824, 281), (26, 282, 774, 281), (26, 281, 824, 416), (26, 416, 893, 463), (26, 463, 847, 282), (27, 283, 774, 282), (27, 282, 847, 462), (27, 462, 865, 355), (27, 355, 793, 283), (28, 284, 775, 287), (28, 287, 796, 360), (28, 360, 859, 465), (28, 465, 848, 284), (29, 285, 775, 284), (29, 284, 848, 464), (29, 464, 879, 423), (29, 423, 827, 285), (30, 286, 775, 285), (30, 285, 827, 422), (30, 422, 895, 476), (30, 476, 854, 286), (31, 287, 775, 286), (31, 286, 854, 477), (31, 477, 863, 361), (31, 361, 796, 287), (32, 288, 776, 291), (32, 291, 835, 438), (32, 438, 861, 446), (32, 446, 839, 288), (33, 289, 776, 288), (33, 288, 839, 447), (33, 447, 876, 409), (33, 409, 820, 289), (34, 290, 776, 289), (34, 289, 820, 408), (34, 408, 890, 381), (34, 381, 806, 290), (35, 291, 776, 290), (35, 290, 806, 380), (35, 380, 868, 439), (35, 439, 835, 291), (36, 292, 777, 295), (36, 295, 841, 451), (36, 451, 856, 352), (36, 352, 792, 292), (37, 293, 777, 292), (37, 292, 792, 353), (37, 353, 862, 452), (37, 452, 842, 293), (38, 294, 777, 293), (38, 293, 842, 453), (38, 453, 885, 387), (38, 387, 809, 294), (39, 295, 777, 294), (39, 294, 809, 386), (39, 386, 871, 450), (39, 450, 841, 295), (40, 296, 778, 299), (40, 299, 795, 358), (40, 358, 858, 461), (40, 461, 846, 296), (41, 297, 778, 296), (41, 296, 846, 460), (41, 460, 872, 393), (41, 393, 812, 297), (42, 298, 778, 297), (42, 297, 812, 392), (42, 392, 885, 453), (42, 453, 842, 298), (43, 299, 778, 298), (43, 298, 842, 452), (43, 452, 862, 359), (43, 359, 795, 299), (44, 300, 779, 303), (44, 303, 848, 465), (44, 465, 859, 459), (44, 459, 845, 300), (45, 301, 779, 300), (45, 300, 845, 458), (45, 458, 873, 399), (45, 399, 815, 301), (46, 302, 779, 301), (46, 301, 815, 398), (46, 398, 892, 419), (46, 419, 825, 302), (47, 303, 779, 302), (47, 302, 825, 418), (47, 418, 879, 464), (47, 464, 848, 303), (48, 304, 780, 307), (48, 307, 833, 434), (48, 434, 856, 451), (48, 451, 841, 304), (49, 305, 780, 304), (49, 304, 841, 450), (49, 450, 871, 391), (49, 391, 811, 305), (50, 306, 780, 305), (50, 305, 811, 390), (50, 390, 887, 403), (50, 403, 817, 306), (51, 307, 780, 306), (51, 306, 817, 402), (51, 402, 875, 435), (51, 435, 833, 307), (52, 308, 781, 311), (52, 311, 849, 467), (52, 467, 860, 364), (52, 364, 798, 308), (53, 309, 781, 308), (53, 308, 798, 365), (53, 365, 864, 443), (53, 443, 837, 309), (54, 310, 781, 309), (54, 309, 837, 442), (54, 442, 889, 405), (54, 405, 818, 310), (55, 311, 781, 310), (55, 310, 818, 404), (55, 404, 874, 466), (55, 466, 849, 311), (56, 312, 782, 315), (56, 315, 855, 479), (56, 479, 860, 362), (56, 362, 797, 312), (57, 313, 782, 312), (57, 312, 797, 363), (57, 363, 863, 477), (57, 477, 854, 313), (58, 314, 782, 313), (58, 313, 854, 476), (58, 476, 895, 427), (58, 427, 829, 314), (59, 315, 782, 314), (59, 314, 829, 426), (59, 426, 881, 478), (59, 478, 855, 315), (60, 316, 783, 319), (60, 319, 845, 459), (60, 459, 859, 455), (60, 455, 843, 316), (61, 317, 783, 316), (61, 316, 843, 454), (61, 454, 870, 385), (61, 385, 808, 317), (62, 318, 783, 317), (62, 317, 808, 384), (62, 384, 884, 395), (62, 395, 813, 318), (63, 319, 783, 318), (63, 318, 813, 394), (63, 394, 873, 458), (63, 458, 845, 319), (64, 320, 784, 323), (64, 323, 850, 469), (64, 469, 857, 354), (64, 354, 793, 320), (65, 321, 784, 320), (65, 320, 793, 355), (65, 355, 865, 449), (65, 449, 840, 321), (66, 322, 784, 321), (66, 321, 840, 448), (66, 448, 891, 411), (66, 411, 821, 322), (67, 323, 784, 322), (67, 322, 821, 410), (67, 410, 877, 468), (67, 468, 850, 323), (68, 324, 785, 327), (68, 327, 798, 364), (68, 364, 860, 479), (68, 479, 855, 324), (69, 325, 785, 324), (69, 324, 855, 478), (69, 478, 881, 431), (69, 431, 831, 325), (70, 326, 785, 325), (70, 325, 831, 430), (70, 430, 897, 471), (70, 471, 851, 326), (71, 327, 785, 326), (71, 326, 851, 470), (71, 470, 864, 365), (71, 365, 798, 327), (72, 328, 786, 331), (72, 331, 797, 362), (72, 362, 860, 467), (72, 467, 849, 328), (73, 329, 786, 328), (73, 328, 849, 466), (73, 466, 874, 401), (73, 401, 816, 329), (74, 330, 786, 329), (74, 329, 816, 400), (74, 400, 886, 457), (74, 457, 844, 330), (75, 331, 786, 330), (75, 330, 844, 456), (75, 456, 863, 363), (75, 363, 797, 331), (76, 332, 787, 335), (76, 335, 794, 356), (76, 356, 858, 445), (76, 445, 838, 332), (77, 333, 787, 332), (77, 332, 838, 444), (77, 444, 869, 383), (77, 383, 807, 333), (78, 334, 787, 333), (78, 333, 807, 382), (78, 382, 891, 448), (78, 448, 840, 334), (79, 335, 787, 334), (79, 334, 840, 449), (79, 449, 865, 357), (79, 357, 794, 335), (80, 336, 788, 339), (80, 339, 792, 352), (80, 352, 856, 433), (80, 433, 832, 336), (81, 337, 788, 336), (81, 336, 832, 432), (81, 432, 866, 369), (81, 369, 800, 337), (82, 338, 788, 337), (82, 337, 800, 368), (82, 368, 883, 440), (82, 440, 836, 338), (83, 339, 788, 338), (83, 338, 836, 441), (83, 441, 862, 353), (83, 353, 792, 339), (84, 340, 789, 343), (84, 343, 838, 445), (84, 445, 858, 358), (84, 358, 795, 340), (85, 341, 789, 340), (85, 340, 795, 359), (85, 359, 862, 441), (85, 441, 836, 341), (86, 342, 789, 341), (86, 341, 836, 440), (86, 440, 883, 379), (86, 379, 805, 342), (87, 343, 789, 342), (87, 342, 805, 378), (87, 378, 869, 444), (87, 444, 838, 343), (88, 344, 790, 347), (88, 347, 852, 473), (88, 473, 857, 469), (88, 469, 850, 344), (89, 345, 790, 344), (89, 344, 850, 468), (89, 468, 877, 415), (89, 415, 823, 345), (90, 346, 790, 345), (90, 345, 823, 414), (90, 414, 896, 429), (90, 429, 830, 346), (91, 347, 790, 346), (91, 346, 830, 428), (91, 428, 880, 472), (91, 472, 852, 347), (92, 484, 901, 550), (92, 550, 802, 373), (92, 373, 888, 551), (92, 551, 934, 484), (93, 546, 898, 481), (93, 481, 933, 547), (93, 547, 867, 370), (93, 370, 801, 546), (94, 482, 898, 546), (94, 546, 801, 371), (94, 371, 882, 548), (94, 548, 930, 482), (95, 544, 899, 483), (95, 483, 931, 549), (95, 549, 883, 368), (95, 368, 800, 544), (96, 488, 903, 554), (96, 554, 804, 377), (96, 377, 868, 555), (96, 555, 936, 488), (97, 552, 900, 485), (97, 485, 935, 553), (97, 553, 889, 374), (97, 374, 803, 552), (98, 486, 900, 552), (98, 552, 803, 375), (98, 375, 867, 547), (98, 547, 933, 486), (99, 550, 901, 487), (99, 487, 932, 545), (99, 545, 866, 372), (99, 372, 802, 550), (100, 492, 905, 558), (100, 558, 806, 381), (100, 381, 890, 559), (100, 559, 938, 492), (101, 556, 902, 489), (101, 489, 937, 557), (101, 557, 869, 378), (101, 378, 805, 556), (102, 490, 902, 556), (102, 556, 805, 379), (102, 379, 883, 549), (102, 549, 931, 490), (103, 554, 903, 491), (103, 491, 930, 548), (103, 548, 882, 376), (103, 376, 804, 554), (104, 496, 907, 562), (104, 562, 808, 385), (104, 385, 870, 563), (104, 563, 942, 496), (105, 560, 904, 493), (105, 493, 939, 561), (105, 561, 891, 382), (105, 382, 807, 560), (106, 494, 904, 560), (106, 560, 807, 383), (106, 383, 869, 557), (106, 557, 937, 494), (107, 558, 905, 495), (107, 495, 936, 555), (107, 555, 868, 380), (107, 380, 806, 558), (108, 500, 909, 568), (108, 568, 810, 389), (108, 389, 886, 569), (108, 569, 944, 500), (109, 564, 906, 497), (109, 497, 943, 565), (109, 565, 871, 386), (109, 386, 809, 564), (110, 498, 906, 564), (110, 564, 809, 387), (110, 387, 885, 566), (110, 566, 940, 498), (111, 562, 907, 499), (111, 499, 941, 567), (111, 567, 884, 384), (111, 384, 808, 562), (112, 504, 911, 572), (112, 572, 812, 393), (112, 393, 872, 573), (112, 573, 946, 504), (113, 570, 908, 501), (113, 501, 945, 571), (113, 571, 887, 390), (113, 390, 811, 570), (114, 502, 908, 570), (114, 570, 811, 391), (114, 391, 871, 565), (114, 565, 943, 502), (115, 568, 909, 503), (115, 503, 942, 563), (115, 563, 870, 388), (115, 388, 810, 568), (116, 508, 913, 576), (116, 576, 814, 397), (116, 397, 893, 577), (116, 577, 948, 508), (117, 574, 910, 505), (117, 505, 947, 575), (117, 575, 873, 394), (117, 394, 813, 574), (118, 506, 910, 574), (118, 574, 813, 395), (118, 395, 884, 567), (118, 567, 941, 506), (119, 572, 911, 507), (119, 507, 940, 566), (119, 566, 885, 392), (119, 392, 812, 572), (120, 512, 915, 580), (120, 580, 816, 401), (120, 401, 874, 581), (120, 581, 950, 512), (121, 578, 912, 509), (121, 509, 949, 579), (121, 579, 892, 398), (121, 398, 815, 578), (122, 510, 912, 578), (122, 578, 815, 399), (122, 399, 873, 575), (122, 575, 947, 510), (123, 576, 913, 511), (123, 511, 946, 573), (123, 573, 872, 396), (123, 396, 814, 576), (124, 516, 917, 584), (124, 584, 818, 405), (124, 405, 889, 553), (124, 553, 935, 516), (125, 582, 914, 513), (125, 513, 951, 583), (125, 583, 875, 402), (125, 402, 817, 582), (126, 514, 914, 582), (126, 582, 817, 403), (126, 403, 887, 571), (126, 571, 945, 514), (127, 580, 915, 515), (127, 515, 944, 569), (127, 569, 886, 400), (127, 400, 816, 580), (128, 520, 919, 586), (128, 586, 820, 409), (128, 409, 876, 587), (128, 587, 952, 520), (129, 585, 916, 517), (129, 517, 934, 551), (129, 551, 888, 406), (129, 406, 819, 585), (130, 518, 916, 585), (130, 585, 819, 407), (130, 407, 875, 583), (130, 583, 951, 518), (131, 584, 917, 519), (131, 519, 950, 581), (131, 581, 874, 404), (131, 404, 818, 584), (132, 524, 921, 590), (132, 590, 822, 413), (132, 413, 897, 591), (132, 591, 954, 524), (133, 588, 918, 521), (133, 521, 953, 589), (133, 589, 877, 410), (133, 410, 821, 588), (134, 522, 918, 588), (134, 588, 821, 411), (134, 411, 891, 561), (134, 561, 939, 522), (135, 586, 919, 523), (135, 523, 938, 559), (135, 559, 890, 408), (135, 408, 820, 586), (136, 528, 923, 594), (136, 594, 824, 417), (136, 417, 878, 595), (136, 595, 956, 528), (137, 592, 920, 525), (137, 525, 955, 593), (137, 593, 896, 414), (137, 414, 823, 592), (138, 526, 920, 592), (138, 592, 823, 415), (138, 415, 877, 589), (138, 589, 953, 526), (139, 590, 921, 527), (139, 527, 952, 587), (139, 587, 876, 412), (139, 412, 822, 590), (140, 532, 925, 598), (140, 598, 826, 421), (140, 421, 894, 599), (140, 599, 958, 532), (141, 596, 922, 529), (141, 529, 957, 597), (141, 597, 879, 418), (141, 418, 825, 596), (142, 530, 922, 596), (142, 596, 825, 419), (142, 419, 892, 579), (142, 579, 949, 530), (143, 594, 923, 531), (143, 531, 948, 577), (143, 577, 893, 416), (143, 416, 824, 594), (144, 536, 927, 602), (144, 602, 828, 425), (144, 425, 880, 603), (144, 603, 960, 536), (145, 600, 924, 533), (145, 533, 959, 601), (145, 601, 895, 422), (145, 422, 827, 600), (146, 534, 924, 600), (146, 600, 827, 423), (146, 423, 879, 597), (146, 597, 957, 534), (147, 598, 925, 535), (147, 535, 956, 595), (147, 595, 878, 420), (147, 420, 826, 598), (148, 540, 929, 606), (148, 606, 830, 429), (148, 429, 896, 593), (148, 593, 955, 540), (149, 604, 926, 537), (149, 537, 961, 605), (149, 605, 881, 426), (149, 426, 829, 604), (150, 538, 926, 604), (150, 604, 829, 427), (150, 427, 895, 601), (150, 601, 959, 538), (151, 602, 927, 539), (151, 539, 958, 599), (151, 599, 894, 424), (151, 424, 828, 602), (152, 706, 929, 540), (152, 540, 955, 709), (152, 709, 977, 701), (152, 701, 963, 706), (153, 607, 928, 541), (153, 541, 954, 591), (153, 591, 897, 430), (153, 430, 831, 607), (154, 542, 928, 607), (154, 607, 831, 431), (154, 431, 881, 605), (154, 605, 961, 542), (155, 606, 929, 543), (155, 543, 960, 603), (155, 603, 880, 428), (155, 428, 830, 606), (156, 348, 791, 351), (156, 351, 832, 433), (156, 433, 856, 434), (156, 434, 833, 348), (157, 349, 791, 348), (157, 348, 833, 435), (157, 435, 875, 407), (157, 407, 819, 349), (158, 350, 791, 349), (158, 349, 819, 406), (158, 406, 888, 373), (158, 373, 802, 350), (159, 351, 791, 350), (159, 350, 802, 372), (159, 372, 866, 432), (159, 432, 832, 351), (160, 767, 899, 480), (160, 480, 932, 764), (160, 764, 1022, 611), (160, 611, 1025, 767), (161, 762, 1019, 619), (161, 619, 1022, 764), (161, 764, 932, 487), (161, 487, 901, 762), (162, 763, 900, 486), (162, 486, 933, 765), (162, 765, 1023, 620), (162, 620, 1018, 763), (163, 758, 1015, 625), (163, 625, 1020, 760), (163, 760, 930, 491), (163, 491, 903, 758), (164, 759, 902, 490), (164, 490, 931, 761), (164, 761, 1021, 626), (164, 626, 1014, 759), (165, 754, 1011, 631), (165, 631, 1012, 756), (165, 756, 936, 495), (165, 495, 905, 754), (166, 755, 904, 494), (166, 494, 937, 757), (166, 757, 1013, 632), (166, 632, 1010, 755), (167, 754, 905, 492), (167, 492, 938, 728), (167, 728, 1008, 630), (167, 630, 1011, 754), (168, 753, 907, 496), (168, 496, 942, 750), (168, 750, 1004, 636), (168, 636, 1007, 753), (169, 748, 1001, 644), (169, 644, 1004, 750), (169, 750, 942, 503), (169, 503, 909, 748), (170, 749, 908, 502), (170, 502, 943, 751), (170, 751, 1005, 645), (170, 645, 1000, 749), (171, 744, 997, 650), (171, 650, 1002, 746), (171, 746, 940, 507), (171, 507, 911, 744), (172, 745, 910, 506), (172, 506, 941, 747), (172, 747, 1003, 651), (172, 651, 996, 745), (173, 740, 993, 656), (173, 656, 994, 742), (173, 742, 946, 511), (173, 511, 913, 740), (174, 741, 912, 510), (174, 510, 947, 743), (174, 743, 995, 657), (174, 657, 992, 741), (175, 736, 989, 662), (175, 662, 998, 738), (175, 738, 944, 515), (175, 515, 915, 736), (176, 737, 914, 514), (176, 514, 945, 739), (176, 739, 999, 663), (176, 663, 988, 737), (177, 732, 985, 667), (177, 667, 986, 733), (177, 733, 950, 519), (177, 519, 917, 732), (178, 730, 916, 518), (178, 518, 951, 734), (178, 734, 987, 668), (178, 668, 984, 730), (179, 726, 983, 673), (179, 673, 1008, 728), (179, 728, 938, 523), (179, 523, 919, 726), (180, 727, 918, 522), (180, 522, 939, 729), (180, 729, 1009, 674), (180, 674, 982, 727), (181, 722, 979, 679), (181, 679, 980, 724), (181, 724, 952, 527), (181, 527, 921, 722), (182, 723, 920, 526), (182, 526, 953, 725), (182, 725, 981, 680), (182, 680, 978, 723), (183, 718, 975, 685), (183, 685, 990, 720), (183, 720, 948, 531), (183, 531, 923, 718), (184, 719, 922, 530), (184, 530, 949, 721), (184, 721, 991, 686), (184, 686, 974, 719), (185, 714, 971, 691), (185, 691, 972, 716), (185, 716, 956, 535), (185, 535, 925, 714), (186, 715, 924, 534), (186, 534, 957, 717), (186, 717, 973, 692), (186, 692, 970, 715), (187, 710, 967, 697), (187, 697, 968, 712), (187, 712, 958, 539), (187, 539, 927, 710), (188, 711, 926, 538), (188, 538, 959, 713), (188, 713, 969, 698), (188, 698, 966, 711), (189, 706, 963, 702), (189, 702, 964, 707), (189, 707, 960, 543), (189, 543, 929, 706), (190, 704, 928, 542), (190, 542, 961, 708), (190, 708, 965, 703), (190, 703, 962, 704), (191, 480, 899, 544), (191, 544, 800, 369), (191, 369, 866, 545), (191, 545, 932, 480), (192, 710, 927, 536), (192, 536, 960, 707), (192, 707, 964, 696), (192, 696, 967, 710), (193, 714, 925, 532), (193, 532, 958, 712), (193, 712, 968, 690), (193, 690, 971, 714), (194, 711, 966, 694), (194, 694, 965, 708), (194, 708, 961, 537), (194, 537, 926, 711), (195, 718, 923, 528), (195, 528, 956, 716), (195, 716, 972, 684), (195, 684, 975, 718), (196, 715, 970, 688), (196, 688, 969, 713), (196, 713, 959, 533), (196, 533, 924, 715), (197, 722, 921, 524), (197, 524, 954, 705), (197, 705, 976, 678), (197, 678, 979, 722), (198, 719, 974, 682), (198, 682, 973, 717), (198, 717, 957, 529), (198, 529, 922, 719), (199, 726, 919, 520), (199, 520, 952, 724), (199, 724, 980, 672), (199, 672, 983, 726), (200, 723, 978, 676), (200, 676, 977, 709), (200, 709, 955, 525), (200, 525, 920, 723), (201, 730, 984, 664), (201, 664, 1016, 731), (201, 731, 934, 517), (201, 517, 916, 730), (202, 727, 982, 670), (202, 670, 981, 725), (202, 725, 953, 521), (202, 521, 918, 727), (203, 732, 917, 516), (203, 516, 935, 735), (203, 735, 1017, 666), (203, 666, 985, 732), (204, 736, 915, 512), (204, 512, 950, 733), (204, 733, 986, 661), (204, 661, 989, 736), (205, 740, 913, 508), (205, 508, 948, 720), (205, 720, 990, 655), (205, 655, 993, 740), (206, 737, 988, 659), (206, 659, 987, 734), (206, 734, 951, 513), (206, 513, 914, 737), (207, 744, 911, 504), (207, 504, 946, 742), (207, 742, 994, 649), (207, 649, 997, 744), (208, 741, 992, 653), (208, 653, 991, 721), (208, 721, 949, 509), (208, 509, 912, 741), (209, 748, 909, 500), (209, 500, 944, 738), (209, 738, 998, 643), (209, 643, 1001, 748), (210, 745, 996, 647), (210, 647, 995, 743), (210, 743, 947, 505), (210, 505, 910, 745), (211, 752, 906, 498), (211, 498, 940, 746), (211, 746, 1002, 639), (211, 639, 1006, 752), (212, 749, 1000, 641), (212, 641, 999, 739), (212, 739, 945, 501), (212, 501, 908, 749), (213, 753, 1007, 638), (213, 638, 1003, 747), (213, 747, 941, 499), (213, 499, 907, 753), (214, 752, 1006, 634), (214, 634, 1005, 751), (214, 751, 943, 497), (214, 497, 906, 752), (215, 758, 903, 488), (215, 488, 936, 756), (215, 756, 1012, 624), (215, 624, 1015, 758), (216, 755, 1010, 628), (216, 628, 1009, 729), (216, 729, 939, 493), (216, 493, 904, 755), (217, 762, 901, 484), (217, 484, 934, 731), (217, 731, 1016, 618), (217, 618, 1019, 762), (218, 759, 1014, 622), (218, 622, 1013, 757), (218, 757, 937, 489), (218, 489, 902, 759), (219, 766, 898, 482), (219, 482, 930, 760), (219, 760, 1020, 614), (219, 614, 1024, 766), (220, 763, 1018, 616), (220, 616, 1017, 735), (220, 735, 935, 485), (220, 485, 900, 763), (221, 767, 1025, 613), (221, 613, 1021, 761), (221, 761, 931, 483), (221, 483, 899, 767), (222, 766, 1024, 609), (222, 609, 1023, 765), (222, 765, 933, 481), (222, 481, 898, 766), (223, 608, 1023, 609), (223, 609, 1024, 610), (223, 610, 1025, 611), (223, 611, 1022, 608), (224, 612, 1021, 613), (224, 613, 1025, 610), (224, 610, 1024, 614), (224, 614, 1020, 612), (225, 615, 1017, 616), (225, 616, 1018, 617), (225, 617, 1019, 618), (225, 618, 1016, 615), (226, 608, 1022, 619), (226, 619, 1019, 617), (226, 617, 1018, 620), (226, 620, 1023, 608), (227, 621, 1013, 622), (227, 622, 1014, 623), (227, 623, 1015, 624), (227, 624, 1012, 621), (228, 612, 1020, 625), (228, 625, 1015, 623), (228, 623, 1014, 626), (228, 626, 1021, 612), (229, 627, 1009, 628), (229, 628, 1010, 629), (229, 629, 1011, 630), (229, 630, 1008, 627), (230, 621, 1012, 631), (230, 631, 1011, 629), (230, 629, 1010, 632), (230, 632, 1013, 621), (231, 633, 1005, 634), (231, 634, 1006, 635), (231, 635, 1007, 636), (231, 636, 1004, 633), (232, 637, 1003, 638), (232, 638, 1007, 635), (232, 635, 1006, 639), (232, 639, 1002, 637), (233, 640, 999, 641), (233, 641, 1000, 642), (233, 642, 1001, 643), (233, 643, 998, 640), (234, 633, 1004, 644), (234, 644, 1001, 642), (234, 642, 1000, 645), (234, 645, 1005, 633), (235, 646, 995, 647), (235, 647, 996, 648), (235, 648, 997, 649), (235, 649, 994, 646), (236, 637, 1002, 650), (236, 650, 997, 648), (236, 648, 996, 651), (236, 651, 1003, 637), (237, 652, 991, 653), (237, 653, 992, 654), (237, 654, 993, 655), (237, 655, 990, 652), (238, 646, 994, 656), (238, 656, 993, 654), (238, 654, 992, 657), (238, 657, 995, 646), (239, 658, 987, 659), (239, 659, 988, 660), (239, 660, 989, 661), (239, 661, 986, 658), (240, 640, 998, 662), (240, 662, 989, 660), (240, 660, 988, 663), (240, 663, 999, 640), (241, 615, 1016, 664), (241, 664, 984, 665), (241, 665, 985, 666), (241, 666, 1017, 615), (242, 658, 986, 667), (242, 667, 985, 665), (242, 665, 984, 668), (242, 668, 987, 658), (243, 669, 981, 670), (243, 670, 982, 671), (243, 671, 983, 672), (243, 672, 980, 669), (244, 627, 1008, 673), (244, 673, 983, 671), (244, 671, 982, 674), (244, 674, 1009, 627), (245, 675, 977, 676), (245, 676, 978, 677), (245, 677, 979, 678), (245, 678, 976, 675), (246, 669, 980, 679), (246, 679, 979, 677), (246, 677, 978, 680), (246, 680, 981, 669), (247, 681, 973, 682), (247, 682, 974, 683), (247, 683, 975, 684), (247, 684, 972, 681), (248, 652, 990, 685), (248, 685, 975, 683), (248, 683, 974, 686), (248, 686, 991, 652), (249, 687, 969, 688), (249, 688, 970, 689), (249, 689, 971, 690), (249, 690, 968, 687), (250, 681, 972, 691), (250, 691, 971, 689), (250, 689, 970, 692), (250, 692, 973, 681), (251, 693, 965, 694), (251, 694, 966, 695), (251, 695, 967, 696), (251, 696, 964, 693), (252, 687, 968, 697), (252, 697, 967, 695), (252, 695, 966, 698), (252, 698, 969, 687), (253, 675, 976, 699), (253, 699, 962, 700), (253, 700, 963, 701), (253, 701, 977, 675), (254, 693, 964, 702), (254, 702, 963, 700), (254, 700, 962, 703), (254, 703, 965, 693), (255, 704, 962, 699), (255, 699, 976, 705), (255, 705, 954, 541), (255, 541, 928, 704)])
me_cube.polygons.foreach_set('use_smooth', [True] * 1024)
me_cube.polygons.foreach_set('material_index', [1, 1, 1, 1, 1, 1, 1, 1, 1, 1, 1, 1, 1, 1, 1, 1, 1, 1, 1, 1, 1, 1, 1, 1, 1, 1, 1, 1, 1, 1, 1, 1, 1, 1, 1, 1, 1, 1, 1, 1, 1, 1, 1, 1, 1, 1, 1, 1, 1, 1, 1, 1, 1, 1, 1, 1, 1, 1, 1, 1, 1, 1, 1, 1, 1, 1, 1, 1, 1, 1, 1, 1, 1, 1, 1, 1, 1, 1, 1, 1, 1, 1, 1, 1, 1, 1, 1, 1, 1, 1, 1, 1, 1, 1, 1, 1, 1, 1, 1, 1, 1, 1, 1, 1, 1, 1, 1, 1, 1, 1, 1, 1, 1, 1, 1, 1, 1, 1, 1, 1, 1, 1, 1, 1, 1, 1, 1, 1, 1, 1, 1, 1, 1, 1, 1, 1, 1, 1, 1, 1, 1, 1, 1, 1, 1, 1, 1, 1, 1, 1, 1, 1, 1, 1, 1, 1, 1, 1, 1, 1, 1, 1, 1, 1, 1, 1, 1, 1, 1, 1, 1, 1, 1, 1, 1, 1, 1, 1, 1, 1, 1, 1, 1, 1, 1, 1, 1, 1, 1, 1, 1, 1, 1, 1, 1, 1, 1, 1, 1, 1, 1, 1, 1, 1, 1, 1, 1, 1, 1, 1, 1, 1, 1, 1, 1, 1, 1, 1, 1, 1, 1, 1, 1, 1, 1, 1, 1, 1, 1, 1, 1, 1, 1, 1, 1, 1, 1, 1, 1, 1, 1, 1, 1, 1, 1, 1, 1, 1, 1, 1, 1, 1, 1, 1, 1, 1, 1, 1, 1, 1, 1, 1, 1, 1, 1, 1, 1, 1, 1, 1, 1, 1, 1, 1, 1, 1, 1, 1, 1, 1, 1, 1, 1, 1, 1, 1, 1, 1, 1, 1, 1, 1, 1, 1, 1, 1, 1, 1, 1, 1, 1, 1, 1, 1, 1, 1, 1, 1, 1, 1, 1, 1, 1, 1, 1, 1, 1, 1, 1, 1, 1, 1, 1, 1, 1, 1, 1, 1, 1, 1, 1, 1, 1, 1, 1, 1, 1, 1, 1, 1, 1, 1, 1, 1, 1, 1, 1, 1, 1, 1, 1, 1, 1, 1, 1, 1, 1, 1, 1, 1, 1, 1, 1, 1, 1, 1, 1, 1, 1, 1, 1, 1, 1, 1, 1, 1, 1, 1, 1, 1, 1, 1, 1, 1, 1, 1, 1, 1, 1, 1, 1, 1, 1, 1, 1, 1, 1, 1, 1, 1, 1, 1, 1, 1, 1, 1, 1, 1, 1, 1, 1, 1, 1, 1, 1, 1, 1, 1, 1, 1, 1, 1, 1, 1, 1, 1, 1, 1, 1, 1, 1, 1, 1, 1, 1, 1, 1, 1, 1, 1, 1, 1, 1, 1, 1, 1, 1, 1, 1, 1, 1, 1, 1, 1, 1, 1, 1, 1, 1, 1, 1, 1, 1, 1, 1, 1, 1, 1, 1, 1, 1, 1, 1, 1, 1, 1, 1, 1, 1, 1, 1, 1, 1, 1, 1, 1, 1, 1, 1, 1, 1, 1, 1, 1, 1, 1, 1, 1, 1, 1, 1, 1, 1, 1, 1, 1, 1, 1, 1, 1, 1, 1, 1, 1, 1, 1, 1, 1, 1, 1, 1, 1, 1, 1, 1, 1, 1, 1, 1, 1, 1, 1, 1, 1, 1, 1, 1, 1, 1, 1, 1, 1, 1, 1, 1, 1, 1, 1, 1, 1, 1, 1, 1, 1, 1, 1, 1, 1, 1, 1, 1, 1, 1, 1, 1, 1, 1, 1, 1, 1, 1, 1, 1, 1, 1, 1, 1, 1, 1, 1, 1, 1, 1, 1, 1, 1, 1, 1, 1, 1, 1, 1, 1, 1, 1, 1, 1, 1, 1, 1, 1, 1, 1, 1, 1, 1, 1, 1, 1, 1, 0, 0, 1, 1, 1, 1, 1, 1, 1, 1, 1, 1, 1, 1, 1, 1, 1, 1, 1, 1, 1, 1, 1, 1, 1, 1, 1, 1, 1, 1, 1, 1, 0, 0, 0, 0, 1, 1, 1, 1, 0, 0, 0, 0, 1, 1, 1, 1, 0, 0, 0, 0, 1, 1, 1, 1, 0, 0, 1, 1, 0, 0, 1, 1, 0, 0, 0, 0, 1, 1, 1, 1, 0, 0, 0, 0, 1, 1, 1, 1, 0, 0, 0, 0, 1, 1, 1, 1, 0, 0, 0, 0, 1, 1, 1, 1, 0, 0, 0, 0, 1, 1, 1, 1, 0, 0, 0, 0, 1, 1, 1, 1, 0, 0, 0, 0, 1, 1, 1, 1, 0, 0, 0, 0, 1, 1, 1, 1, 0, 0, 0, 0, 1, 1, 1, 1, 0, 0, 0, 0, 1, 1, 1, 1, 0, 0, 0, 0, 1, 1, 1, 1, 0, 0, 1, 1, 1, 1, 1, 1, 0, 0, 1, 1, 0, 0, 0, 0, 1, 1, 1, 1, 0, 0, 0, 0, 1, 1, 1, 1, 0, 0, 0, 0, 1, 1, 1, 1, 0, 0, 0, 0, 1, 1, 0, 0, 1, 1, 0, 0, 1, 1, 1, 1, 0, 0, 1, 1, 0, 0, 1, 1, 0, 0, 0, 0, 1, 1, 1, 1, 0, 0, 0, 0, 1, 1, 1, 1, 0, 0, 0, 0, 1, 1, 1, 1, 0, 0, 0, 0, 1, 1, 0, 0, 1, 1, 0, 0, 1, 1, 1, 1, 0, 0, 0, 0, 1, 1, 1, 1, 0, 0, 0, 0, 1, 1, 1, 1, 0, 0, 0, 0, 1, 1, 0, 0, 1, 1, 0, 0, 1, 1, 0, 0, 0, 0, 0, 0, 0, 0, 0, 0, 0, 0, 0, 0, 0, 0, 0, 0, 0, 0, 0, 0, 0, 0, 0, 0, 0, 0, 0, 0, 0, 0, 0, 0, 0, 0, 0, 0, 0, 0, 0, 0, 0, 0, 0, 0, 0, 0, 0, 0, 0, 0, 0, 0, 0, 0, 0, 0, 0, 0, 0, 0, 0, 0, 0, 0, 0, 0, 0, 0, 0, 0, 0, 0, 0, 0, 0, 0, 0, 0, 0, 0, 0, 0, 0, 0, 0, 0, 0, 0, 0, 0, 0, 0, 0, 0, 0, 0, 0, 0, 0, 0, 0, 0, 0, 0, 0, 0, 0, 0, 0, 0, 0, 0, 0, 0, 0, 0, 0, 0, 0, 0, 0, 0, 0, 0, 0, 0, 0, 0, 1, 1])
me_cube.materials.append(mat_material)
me_cube.materials.append(mat_material_001)
me_cube.use_remesh_preserve_volume = False
me_cube.use_remesh_preserve_attributes = False
me_cube.use_mirror_vertex_groups = False
me_cube.update()

# ---- objects
ob_cube = bpy.data.objects.new('Cube', me_cube)
ob_lamp = bpy.data.objects.new('Lamp', light_lamp)
ob_camera = bpy.data.objects.new('Camera', cam_camera)

# ---- transforms, parenting, visibility, modifiers, constraints
ob_cube.location = (0.0, 0.0, 0.0)
ob_cube.lock_rotations_4d = False
ob_cube.empty_display_type = 'ARROWS'
ob_cube.lineart.crease_threshold = 0.0
ob_lamp.location = (4.076, 1.005, 5.904)
ob_lamp.rotation_euler = (0.6503, 0.05522, 1.866)
ob_lamp.lock_rotations_4d = False
ob_lamp.empty_display_type = 'ARROWS'
ob_lamp.color = (0.0, 0.0, 0.0, 0.0)
ob_lamp.lineart.crease_threshold = 0.0
ob_camera.location = (7.481, -6.508, 5.344)
ob_camera.rotation_euler = (1.109, 0.01082, 0.8149)
ob_camera.lock_rotations_4d = False
ob_camera.empty_display_type = 'ARROWS'
ob_camera.color = (0.0, 0.0, 0.0, 0.0)
ob_camera.display_type = 'WIRE'
ob_camera.lineart.crease_threshold = 0.0

# ---- collection membership
col_collection_1.objects.link(ob_cube)
col_collection_1.objects.link(ob_lamp)
col_collection_1.objects.link(ob_camera)

# ---- scene / render settings (as saved in the file)
scene.camera = ob_camera
scene.frame_start = 1; scene.frame_end = 250; scene.frame_set(179)
scene.render.engine = 'BLENDER_EEVEE_NEXT'
scene.render.resolution_percentage = 50
scene.render.dither_intensity = 0.0
scene.cycles.use_denoising = False
scene.cycles.samples = 10
scene.cycles.sampling_pattern = 'TABULATED_SOBOL'
scene.cycles.light_sampling_threshold = 0.0
scene.cycles.use_adaptive_sampling = False
scene.cycles.use_light_tree = False
scene.cycles.blur_glossy = 0.0
scene.cycles.pixel_filter_type = 'GAUSSIAN'
scene.cycles.sample_clamp_indirect = 0.0
scene.view_settings.view_transform = 'Standard'
bpy.context.view_layer.update()
